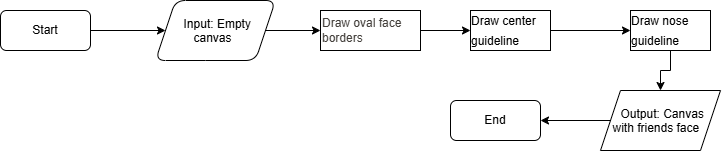

The diagram above was exported from draw.io. Its source (the exported page's mxGraphModel, read from the mxfile embedded in the PNG):
<mxGraphModel dx="998" dy="666" grid="1" gridSize="10" guides="1" tooltips="1" connect="1" arrows="1" fold="1" page="1" pageScale="1" pageWidth="827" pageHeight="1169" math="0" shadow="0">
  <root>
    <mxCell id="0" />
    <mxCell id="1" parent="0" />
    <mxCell id="ybS3fnJIqXam_tWjW314-3" edge="1" parent="1" source="ybS3fnJIqXam_tWjW314-1" style="edgeStyle=orthogonalEdgeStyle;rounded=0;orthogonalLoop=1;jettySize=auto;html=1;" target="ybS3fnJIqXam_tWjW314-2" value="">
      <mxGeometry relative="1" as="geometry" />
    </mxCell>
    <mxCell id="ybS3fnJIqXam_tWjW314-1" parent="1" style="rounded=1;whiteSpace=wrap;html=1;" value="Start" vertex="1">
      <mxGeometry height="40" width="90" x="30" y="40" as="geometry" />
    </mxCell>
    <mxCell id="ybS3fnJIqXam_tWjW314-7" edge="1" parent="1" source="ybS3fnJIqXam_tWjW314-2" style="edgeStyle=orthogonalEdgeStyle;rounded=0;orthogonalLoop=1;jettySize=auto;html=1;" target="ybS3fnJIqXam_tWjW314-6" value="">
      <mxGeometry relative="1" as="geometry" />
    </mxCell>
    <mxCell id="ybS3fnJIqXam_tWjW314-2" parent="1" style="shape=parallelogram;perimeter=parallelogramPerimeter;whiteSpace=wrap;html=1;shapeInside=1;fixedSize=1;rounded=1;" value="Input: Empty canvas" vertex="1">
      <mxGeometry height="60" width="120" x="185" y="30" as="geometry" />
    </mxCell>
    <mxCell id="ybS3fnJIqXam_tWjW314-16" edge="1" parent="1" source="ybS3fnJIqXam_tWjW314-6" style="edgeStyle=orthogonalEdgeStyle;rounded=0;orthogonalLoop=1;jettySize=auto;html=1;" target="ybS3fnJIqXam_tWjW314-15" value="">
      <mxGeometry relative="1" as="geometry" />
    </mxCell>
    <mxCell id="ybS3fnJIqXam_tWjW314-6" parent="1" style="rounded=0;whiteSpace=wrap;html=1;align=left;" value="&lt;p style=&quot;&quot;&gt;&lt;font color=&quot;#44403c&quot; face=&quot;Helvetica&quot;&gt;&lt;span style=&quot;background-color: rgb(255, 255, 255);&quot;&gt;Draw oval&lt;/span&gt;&lt;span style=&quot;background-color: rgb(255, 255, 255);&quot;&gt;&amp;nbsp;face borders&lt;/span&gt;&lt;/font&gt;&lt;/p&gt;" vertex="1">
      <mxGeometry height="40" width="100" x="350" y="40" as="geometry" />
    </mxCell>
    <mxCell id="ybS3fnJIqXam_tWjW314-12" edge="1" parent="1" source="ybS3fnJIqXam_tWjW314-8" style="edgeStyle=orthogonalEdgeStyle;rounded=0;orthogonalLoop=1;jettySize=auto;html=1;" target="ybS3fnJIqXam_tWjW314-10" value="">
      <mxGeometry relative="1" as="geometry" />
    </mxCell>
    <mxCell id="ybS3fnJIqXam_tWjW314-8" parent="1" style="shape=parallelogram;perimeter=parallelogramPerimeter;whiteSpace=wrap;html=1;shapeInside=1;fixedSize=1;rounded=0;" value="Output: Canvas with friends face&amp;nbsp;" vertex="1">
      <mxGeometry height="60" width="120" x="630" y="120" as="geometry" />
    </mxCell>
    <mxCell id="ybS3fnJIqXam_tWjW314-10" parent="1" style="rounded=1;whiteSpace=wrap;html=1;" value="End" vertex="1">
      <mxGeometry height="40" width="90" x="480" y="130" as="geometry" />
    </mxCell>
    <mxCell id="ybS3fnJIqXam_tWjW314-13" edge="1" parent="1" source="ybS3fnJIqXam_tWjW314-6" style="edgeStyle=orthogonalEdgeStyle;rounded=0;orthogonalLoop=1;jettySize=auto;html=1;innerLoopWaypoints=1;exitX=0.5;exitY=1;exitDx=0;exitDy=0;" target="ybS3fnJIqXam_tWjW314-6">
      <mxGeometry relative="1" as="geometry" />
    </mxCell>
    <mxCell id="ybS3fnJIqXam_tWjW314-19" edge="1" parent="1" source="ybS3fnJIqXam_tWjW314-15" style="edgeStyle=orthogonalEdgeStyle;rounded=0;orthogonalLoop=1;jettySize=auto;html=1;" target="ybS3fnJIqXam_tWjW314-18" value="">
      <mxGeometry relative="1" as="geometry" />
    </mxCell>
    <mxCell id="ybS3fnJIqXam_tWjW314-15" parent="1" style="whiteSpace=wrap;html=1;rounded=0;" value="&lt;div style=&quot;text-align: start; line-height: 20px;&quot;&gt;&lt;font&gt;Draw center guideline&lt;/font&gt;&lt;/div&gt;" vertex="1">
      <mxGeometry height="40" width="80" x="500" y="40" as="geometry" />
    </mxCell>
    <mxCell id="ybS3fnJIqXam_tWjW314-20" edge="1" parent="1" source="ybS3fnJIqXam_tWjW314-18" style="edgeStyle=orthogonalEdgeStyle;rounded=0;orthogonalLoop=1;jettySize=auto;html=1;" target="ybS3fnJIqXam_tWjW314-8" value="">
      <mxGeometry relative="1" as="geometry" />
    </mxCell>
    <mxCell id="ybS3fnJIqXam_tWjW314-18" parent="1" style="whiteSpace=wrap;html=1;rounded=0;" value="&lt;div style=&quot;text-align: start; line-height: 20px;&quot;&gt;&lt;font&gt;Draw nose guideline&lt;/font&gt;&lt;/div&gt;" vertex="1">
      <mxGeometry height="40" width="80" x="660" y="40" as="geometry" />
    </mxCell>
  </root>
</mxGraphModel>